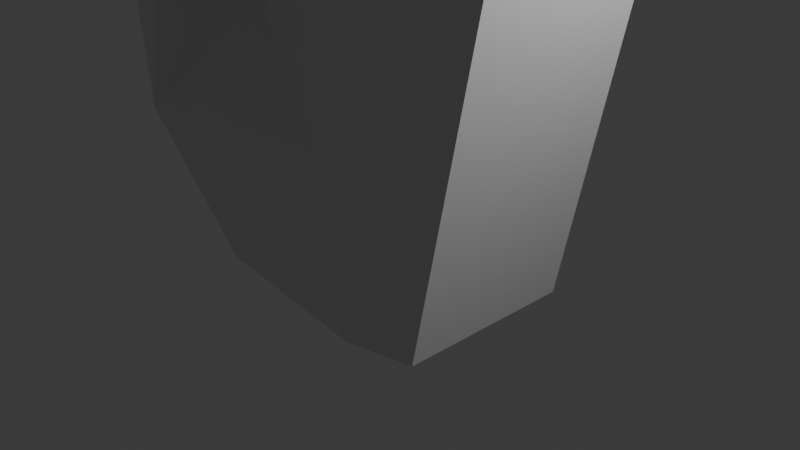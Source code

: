 # Source: kasi1.blend  (saved by Blender 4.1.24; exported with 4.5.12 LTS)
import bpy
from mathutils import Matrix  # noqa: F401  (used for matrix-valued properties, if any)

bpy.ops.wm.read_factory_settings(use_empty=True)
scene = bpy.context.scene
scene.name = 'Scene'

# ---- collections
col_collection = bpy.data.collections.new('Collection'); scene.collection.children.link(col_collection)

# ---- materials (node trees are filled in below, after node groups)
mat_material = bpy.data.materials.new('Material')
mat_material.alpha_threshold = 0.0
mat_material.use_transparent_shadow = False
mat_material.roughness = 0.5
mat_material.line_color = (0.0, 0.0, 0.0, 1.0)

# ---- material node trees
mat_material.use_nodes = True; mat_material.node_tree.nodes.clear()
_N = mat_material.node_tree.nodes; _L = mat_material.node_tree.links
n0 = _N.new('ShaderNodeOutputMaterial'); n0.name = 'Material Output'; n0.location = (300, 300)
n1 = _N.new('ShaderNodeBsdfPrincipled'); n1.name = 'Principled BSDF'; n1.location = (10, 300)
n1.inputs[3].default_value = 1.45
_L.new(n1.outputs[0], n0.inputs[0])
n0.is_active_output = True

# ---- world
world_world = bpy.data.worlds.new('World'); scene.world = world_world
world_world.use_nodes = True; world_world.node_tree.nodes.clear()
_N = world_world.node_tree.nodes; _L = world_world.node_tree.links
n0 = _N.new('ShaderNodeOutputWorld'); n0.name = 'World Output'; n0.location = (300, 300)
n1 = _N.new('ShaderNodeBackground'); n1.name = 'Background'; n1.location = (10, 300)
n1.inputs[0].default_value = (0.05088, 0.05088, 0.05088, 1.0)
_L.new(n1.outputs[0], n0.inputs[0])
n0.is_active_output = True
world_world.color = (0.05088, 0.05088, 0.05088)
world_world.use_sun_shadow = False
world_world.sun_shadow_jitter_overblur = 0.0

# ---- cameras
cam_camera = bpy.data.cameras.new('Camera')
cam_camera.clip_end = 100.0
cam_camera.ortho_scale = 7.314

# ---- lights
light_light = bpy.data.lights.new('Light', 'POINT')
light_light.transmission_factor = 0.0
light_light.energy = 1000.0
light_light.shadow_soft_size = 0.1
light_light.shadow_maximum_resolution = 0.006
light_light.use_absolute_resolution = True

# ---- meshes
me_cube = bpy.data.meshes.new('Cube')
me_cube.from_pydata([(1.975, 1.0, 2.87), (1.236, 1.0, -0.7283), (1.975, -1.0, 2.87), (1.236, -1.0, -0.7283), (-0.3681, 1.0, 0.0728), (-1.467, 1.0, -0.6457), (-0.3681, -1.0, 0.0728), (-1.467, -1.0, -0.6457), (0.3195, 1.0, -0.8893), (-0.1067, -1.0, 1.0), (0.3195, -1.0, -0.8893), (-0.1067, 1.0, 1.0), (-2.851, 1.0, 0.6851), (-2.851, -1.0, 0.6851), (-2.355, -1.869e-08, 1.938), (-3.664, 0.6314, 1.915), (-3.664, -0.6314, 1.915), (-3.086, 0.6314, 2.582), (-3.086, -0.6314, 2.582), (-4.51, 0.4568, 2.722), (-4.51, -0.4568, 2.722), (-3.943, 0.4568, 3.015), (-3.943, -0.4568, 3.015), (-0.00482, -0.9612, 4.095), (-0.00482, 0.9612, 4.095), (-2.04, -1.0, 3.503), (-2.04, 1.0, 3.503), (-1.467, 0.0, -0.6457), (1.975, 0.0, 2.87), (1.236, 0.0, -0.7283), (0.3195, 0.0, -0.8893), (-2.851, 0.0, 0.6851), (-3.664, 0.0, 1.915), (-3.086, 0.0, 2.582), (-4.51, 0.0, 2.722), (-3.943, 0.0, 3.015), (-0.00482, 0.0, 4.095), (-2.04, 0.0, 3.503), (-1.231, -0.5, 1.469), (-1.063, 1.0, 3.961), (-1.063, -1.0, 3.961), (-1.231, 0.5, 1.469), (-1.063, 0.0, 3.961), (0.9884, 1.0, 3.465), (0.9884, -1.0, 3.465), (0.9884, 0.0, 3.465), (-2.053, -0.8668, 3.689), (-2.053, 0.8668, 3.689), (-2.053, 0.0, 3.689), (-1.259, 0.8668, 4.034), (-1.259, -0.8668, 4.034), (-1.259, 0.0, 4.034), (-0.9292, 0.9224, 4.047), (-0.9292, -0.9224, 4.047), (-0.9292, 0.0, 4.047), (0.2316, -0.789, 4.072), (0.2316, 0.789, 4.072), (0.2316, 0.0, 4.072), (1.058, 0.789, 3.695), (1.058, -0.789, 3.695), (1.058, 0.0, 3.695), (2.041, 0.7042, 2.94), (2.041, -0.7042, 2.94), (2.041, 0.0, 2.94), (1.433, 0.7042, 3.477), (1.433, -0.7042, 3.477), (1.433, 0.0, 3.477)], [], [(10, 9, 6, 7), (30, 29, 3, 10), (29, 28, 2, 3), (8, 11, 0, 1), (5, 4, 11, 8), (27, 30, 10, 7), (3, 2, 9, 10), (41, 14, 26, 39), (11, 12, 14, 41), (9, 13, 7, 6), (5, 12, 11, 4), (27, 7, 13, 31), (13, 9, 38, 14), (0, 11, 24, 43), (13, 14, 18, 16), (16, 18, 22, 20), (14, 17, 33, 18), (31, 13, 16, 32), (14, 12, 15, 17), (34, 20, 22, 35), (33, 17, 21, 35), (17, 15, 19, 21), (32, 16, 20, 34), (24, 36, 57, 56), (25, 40, 50, 46), (9, 2, 44, 23), (38, 9, 23, 40), (14, 25, 37, 26), (40, 42, 51, 50), (45, 43, 58, 60), (15, 32, 34, 19), (18, 33, 35, 22), (19, 34, 35, 21), (12, 31, 32, 15), (5, 27, 31, 12), (5, 8, 30, 27), (1, 0, 28, 29), (8, 1, 29, 30), (14, 38, 40, 25), (42, 40, 53, 54), (11, 41, 39, 24), (2, 28, 63, 62), (43, 45, 66, 64), (51, 49, 47, 48), (50, 51, 48, 46), (39, 26, 47, 49), (37, 25, 46, 48), (26, 37, 48, 47), (42, 39, 49, 51), (23, 36, 54, 53), (36, 24, 52, 54), (40, 23, 53), (24, 39, 52), (39, 42, 54, 52), (60, 57, 55, 59), (58, 56, 57, 60), (44, 45, 60, 59), (23, 44, 59, 55), (36, 23, 55, 57), (43, 24, 56, 58), (61, 64, 66, 63), (63, 66, 65, 62), (44, 2, 62, 65), (45, 44, 65, 66), (0, 43, 64, 61), (28, 0, 61, 63)])
_uv = me_cube.uv_layers.new(name='UVMap')
_uv.uv.foreach_set('vector', [0.375, 0.8883, 0.625, 0.8883, 0.625, 1.0, 0.375, 1.0, 0.2367, 0.625, 0.375, 0.625, 0.375, 0.75, 0.2367, 0.75, 0.375, 0.625, 0.625, 0.625, 0.625, 0.75, 0.375, 0.75, 0.375, 0.3617, 0.625, 0.3617, 0.625, 0.5, 0.375, 0.5, 0.375, 0.25, 0.625, 0.25, 0.625, 0.3617, 0.375, 0.3617, 0.125, 0.625, 0.2367, 0.625, 0.2367, 0.75, 0.125, 0.75, 0.375, 0.75, 0.625, 0.75, 0.625, 0.8883, 0.375, 0.8883, 0.7633, 0.5, 0.7633, 0.5, 0.7633, 0.5, 0.7633, 0.5, 0.7633, 0.5, 0.5671, 0.3737, 0.7633, 0.5, 0.7633, 0.5, 0.0, 0.0, 0.0, 0.0, 0.0, 0.0, 0.0, 0.0, 0.375, 0.25, 0.5671, 0.3737, 0.7633, 0.5, 0.625, 0.25, 0.375, 0.125, 0.375, 0.0, 0.5671, 0.371, 0.5671, 0.3723, 0.0, 0.0, 0.0, 0.0, 0.0, 0.0, 0.0, 0.0, 0.625, 0.5, 0.625, 0.3617, 0.625, 0.3617, 0.625, 0.4308, 0.0, 0.0, 0.0, 0.0, 0.0, 0.0, 0.0, 0.0, 0.0, 0.0, 0.0, 0.0, 0.0, 0.0, 0.0, 0.0, 0.5671, 0.3737, 0.5671, 0.3737, 0.5671, 0.3723, 0.5671, 0.371, 0.5671, 0.3723, 0.5671, 0.371, 0.5671, 0.371, 0.5671, 0.3723, 0.5671, 0.3737, 0.5671, 0.3737, 0.5671, 0.3737, 0.5671, 0.3737, 0.5671, 0.3723, 0.5671, 0.371, 0.5671, 0.371, 0.5671, 0.3723, 0.5671, 0.3723, 0.5671, 0.3737, 0.5671, 0.3737, 0.5671, 0.3723, 0.5671, 0.3737, 0.5671, 0.3737, 0.5671, 0.3737, 0.5671, 0.3737, 0.5671, 0.3723, 0.5671, 0.371, 0.5671, 0.371, 0.5671, 0.3723, 0.7633, 0.5, 0.7633, 0.625, 0.7633, 0.625, 0.7633, 0.5, 0.0, 0.0, 0.0, 0.0, 0.0, 0.0, 0.0, 0.0, 0.625, 0.8883, 0.625, 0.75, 0.625, 0.8192, 0.625, 0.8883, 0.0, 0.0, 0.0, 0.0, 0.0, 0.0, 0.0, 0.0, 0.7633, 0.75, 0.7633, 0.75, 0.7633, 0.625, 0.7633, 0.5, 0.7633, 0.75, 0.7633, 0.625, 0.7633, 0.625, 0.7633, 0.75, 0.6942, 0.625, 0.6942, 0.5, 0.6942, 0.5, 0.6942, 0.625, 0.5671, 0.3737, 0.5671, 0.3723, 0.5671, 0.3723, 0.5671, 0.3737, 0.5671, 0.371, 0.5671, 0.3723, 0.5671, 0.3723, 0.5671, 0.371, 0.5671, 0.3737, 0.5671, 0.3723, 0.5671, 0.3723, 0.5671, 0.3737, 0.5671, 0.3737, 0.5671, 0.3723, 0.5671, 0.3723, 0.5671, 0.3737, 0.375, 0.25, 0.375, 0.125, 0.5671, 0.3723, 0.5671, 0.3737, 0.125, 0.5, 0.2367, 0.5, 0.2367, 0.625, 0.125, 0.625, 0.375, 0.5, 0.625, 0.5, 0.625, 0.625, 0.375, 0.625, 0.2367, 0.5, 0.375, 0.5, 0.375, 0.625, 0.2367, 0.625, 0.0, 0.0, 0.0, 0.0, 0.0, 0.0, 0.0, 0.0, 0.7633, 0.625, 0.7633, 0.75, 0.7633, 0.75, 0.7633, 0.625, 0.7633, 0.5, 0.7633, 0.5, 0.7633, 0.5, 0.7633, 0.5, 0.625, 0.75, 0.625, 0.625, 0.625, 0.625, 0.625, 0.75, 0.6942, 0.5, 0.6942, 0.625, 0.6942, 0.625, 0.6942, 0.5, 0.7633, 0.625, 0.7633, 0.5, 0.7633, 0.5, 0.7633, 0.625, 0.7633, 0.75, 0.7633, 0.625, 0.7633, 0.625, 0.7633, 0.75, 0.7633, 0.5, 0.7633, 0.5, 0.7633, 0.5, 0.7633, 0.5, 0.7633, 0.625, 0.7633, 0.75, 0.7633, 0.75, 0.7633, 0.625, 0.7633, 0.5, 0.7633, 0.625, 0.7633, 0.625, 0.7633, 0.5, 0.7633, 0.625, 0.7633, 0.5, 0.7633, 0.5, 0.7633, 0.625, 0.7633, 0.75, 0.7633, 0.625, 0.7633, 0.625, 0.7633, 0.75, 0.7633, 0.625, 0.7633, 0.5, 0.7633, 0.5, 0.7633, 0.625, 0.0, 0.0, 0.0, 0.0, 0.0, 0.0, 0.7633, 0.5, 0.7633, 0.5, 0.7633, 0.5, 0.7633, 0.5, 0.7633, 0.625, 0.7633, 0.625, 0.7633, 0.5, 0.6942, 0.625, 0.7633, 0.625, 0.7633, 0.75, 0.6942, 0.75, 0.6942, 0.5, 0.7633, 0.5, 0.7633, 0.625, 0.6942, 0.625, 0.6942, 0.75, 0.6942, 0.625, 0.6942, 0.625, 0.6942, 0.75, 0.625, 0.8883, 0.625, 0.8192, 0.625, 0.8192, 0.625, 0.8883, 0.7633, 0.625, 0.7633, 0.75, 0.7633, 0.75, 0.7633, 0.625, 0.625, 0.4308, 0.625, 0.3617, 0.625, 0.3617, 0.625, 0.4308, 0.625, 0.5, 0.6942, 0.5, 0.6942, 0.625, 0.625, 0.625, 0.625, 0.625, 0.6942, 0.625, 0.6942, 0.75, 0.625, 0.75, 0.625, 0.8192, 0.625, 0.75, 0.625, 0.75, 0.625, 0.8192, 0.6942, 0.625, 0.6942, 0.75, 0.6942, 0.75, 0.6942, 0.625, 0.625, 0.5, 0.625, 0.4308, 0.625, 0.4308, 0.625, 0.5, 0.625, 0.625, 0.625, 0.5, 0.625, 0.5, 0.625, 0.625])
me_cube.materials.append(mat_material)
me_cube.use_mirror_vertex_groups = False
me_cube.update()

# ---- objects
ob_cube = bpy.data.objects.new('Cube', me_cube)
ob_light = bpy.data.objects.new('Light', light_light)
ob_camera = bpy.data.objects.new('Camera', cam_camera)
ob_empty = bpy.data.objects.new('Empty', None)

# ---- transforms, parenting, visibility, modifiers, constraints
ob_cube.location = (0.0, 0.0, 0.0)
ob_cube.lock_rotations_4d = False
ob_cube.empty_display_type = 'ARROWS'
ob_cube.lineart.crease_threshold = 0.0
ob_light.location = (4.076, 1.005, 5.904)
ob_light.rotation_euler = (0.6503, 0.05522, 1.866)
ob_light.lock_rotations_4d = False
ob_light.empty_display_type = 'ARROWS'
ob_light.color = (0.0, 0.0, 0.0, 0.0)
ob_light.lineart.crease_threshold = 0.0
ob_camera.location = (7.359, -6.926, 4.958)
ob_camera.rotation_euler = (1.109, 0.0, 0.8149)
ob_camera.lock_rotations_4d = False
ob_camera.empty_display_type = 'ARROWS'
ob_camera.color = (0.0, 0.0, 0.0, 0.0)
ob_camera.display_type = 'WIRE'
ob_camera.lineart.crease_threshold = 0.0
ob_empty.location = (-0.06172, -5.26e-07, 3.915)
ob_empty.rotation_euler = (1.571, -0.7851, -1.343e-07)
ob_empty.scale = (4.203, 4.203, 4.203)
ob_empty.empty_display_type = 'IMAGE'
ob_empty.empty_display_size = 5.0
ob_empty.use_empty_image_alpha = True
ob_empty.color = (1.0, 1.0, 1.0, 0.3029)

# ---- collection membership
col_collection.objects.link(ob_cube)
col_collection.objects.link(ob_light)
col_collection.objects.link(ob_camera)
col_collection.objects.link(ob_empty)

# ---- scene / render settings (as saved in the file)
scene.camera = ob_camera
scene.frame_start = 1; scene.frame_end = 250; scene.frame_set(1)
scene.render.engine = 'BLENDER_EEVEE_NEXT'
scene.cycles.sampling_pattern = 'TABULATED_SOBOL'
scene.eevee.ray_tracing_options.trace_max_roughness = 0.0
bpy.context.view_layer.update()
